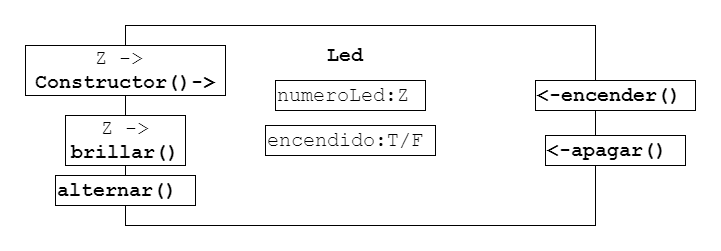

The diagram above was exported from draw.io. Its source (the exported page's mxGraphModel, read from the mxfile embedded in the PNG):
<mxGraphModel dx="1422" dy="822" grid="1" gridSize="10" guides="1" tooltips="1" connect="1" arrows="1" fold="1" page="1" pageScale="1" pageWidth="827" pageHeight="1169" math="0" shadow="0">
  <root>
    <mxCell id="W4WvXIJ4p0HimTVEwAkM-0" />
    <mxCell id="W4WvXIJ4p0HimTVEwAkM-1" parent="W4WvXIJ4p0HimTVEwAkM-0" />
    <mxCell id="7FXquZs7k8LP1eQyg6ni-0" value="" style="rounded=0;whiteSpace=wrap;html=1;" vertex="1" parent="W4WvXIJ4p0HimTVEwAkM-1">
      <mxGeometry x="150" y="70" width="470" height="200" as="geometry" />
    </mxCell>
    <mxCell id="7FXquZs7k8LP1eQyg6ni-1" value="Led" style="text;html=1;strokeColor=none;fillColor=none;align=center;verticalAlign=middle;whiteSpace=wrap;rounded=0;fontStyle=1;fontFamily=Courier New;fontSize=20;" vertex="1" parent="W4WvXIJ4p0HimTVEwAkM-1">
      <mxGeometry x="290" y="90" width="160" height="20" as="geometry" />
    </mxCell>
    <mxCell id="7FXquZs7k8LP1eQyg6ni-2" value="Z -&amp;gt;&amp;nbsp;&lt;br&gt;&lt;b&gt;Constructor()-&amp;gt;&lt;/b&gt;" style="rounded=0;whiteSpace=wrap;html=1;fontFamily=Courier New;fontSize=20;align=center;fontStyle=0;autosize=1;" vertex="1" parent="W4WvXIJ4p0HimTVEwAkM-1">
      <mxGeometry x="50" y="90" width="200" height="50" as="geometry" />
    </mxCell>
    <mxCell id="7FXquZs7k8LP1eQyg6ni-3" value="&lt;b&gt;&amp;lt;-encender()&lt;/b&gt;" style="rounded=0;whiteSpace=wrap;html=1;fontFamily=Courier New;fontSize=20;align=left;fontStyle=0;autosize=1;" vertex="1" parent="W4WvXIJ4p0HimTVEwAkM-1">
      <mxGeometry x="560" y="125" width="160" height="30" as="geometry" />
    </mxCell>
    <mxCell id="7FXquZs7k8LP1eQyg6ni-4" value="&lt;div&gt;&lt;span&gt;Z -&amp;gt;&lt;/span&gt;&lt;/div&gt;&lt;b&gt;brillar()&lt;/b&gt;" style="rounded=0;whiteSpace=wrap;html=1;fontFamily=Courier New;fontSize=20;align=center;fontStyle=0;autosize=1;" vertex="1" parent="W4WvXIJ4p0HimTVEwAkM-1">
      <mxGeometry x="90" y="160" width="120" height="50" as="geometry" />
    </mxCell>
    <mxCell id="7FXquZs7k8LP1eQyg6ni-5" value="numeroLed:Z" style="rounded=0;whiteSpace=wrap;html=1;fontFamily=Courier New;fontSize=20;align=left;fontStyle=0;autosize=1;" vertex="1" parent="W4WvXIJ4p0HimTVEwAkM-1">
      <mxGeometry x="300" y="125" width="150" height="30" as="geometry" />
    </mxCell>
    <mxCell id="7FXquZs7k8LP1eQyg6ni-6" value="encendido:T/F" style="rounded=0;whiteSpace=wrap;html=1;fontFamily=Courier New;fontSize=20;align=left;fontStyle=0;autosize=1;" vertex="1" parent="W4WvXIJ4p0HimTVEwAkM-1">
      <mxGeometry x="290" y="170" width="170" height="30" as="geometry" />
    </mxCell>
    <mxCell id="7FXquZs7k8LP1eQyg6ni-7" value="&lt;b&gt;&amp;lt;-apagar()&lt;/b&gt;" style="rounded=0;whiteSpace=wrap;html=1;fontFamily=Courier New;fontSize=20;align=left;fontStyle=0;autosize=1;" vertex="1" parent="W4WvXIJ4p0HimTVEwAkM-1">
      <mxGeometry x="570" y="180" width="140" height="30" as="geometry" />
    </mxCell>
    <mxCell id="7FXquZs7k8LP1eQyg6ni-8" value="&lt;b&gt;alternar()&lt;/b&gt;" style="rounded=0;whiteSpace=wrap;html=1;fontFamily=Courier New;fontSize=20;align=left;fontStyle=0;autosize=1;" vertex="1" parent="W4WvXIJ4p0HimTVEwAkM-1">
      <mxGeometry x="80" y="220" width="140" height="30" as="geometry" />
    </mxCell>
  </root>
</mxGraphModel>